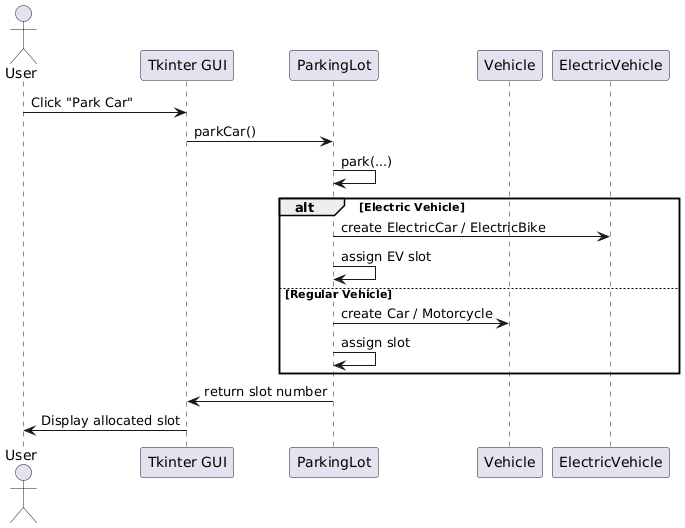

The diagram above was rendered by PlantUML. Its source (embedded in the PNG):
@startuml
actor User
participant "Tkinter GUI" as GUI
participant ParkingLot
participant Vehicle
participant ElectricVehicle

User -> GUI : Click "Park Car"
GUI -> ParkingLot : parkCar()
ParkingLot -> ParkingLot : park(...)
alt Electric Vehicle
    ParkingLot -> ElectricVehicle : create ElectricCar / ElectricBike
    ParkingLot -> ParkingLot : assign EV slot
else Regular Vehicle
    ParkingLot -> Vehicle : create Car / Motorcycle
    ParkingLot -> ParkingLot : assign slot
end
ParkingLot -> GUI : return slot number
GUI -> User : Display allocated slot
@enduml